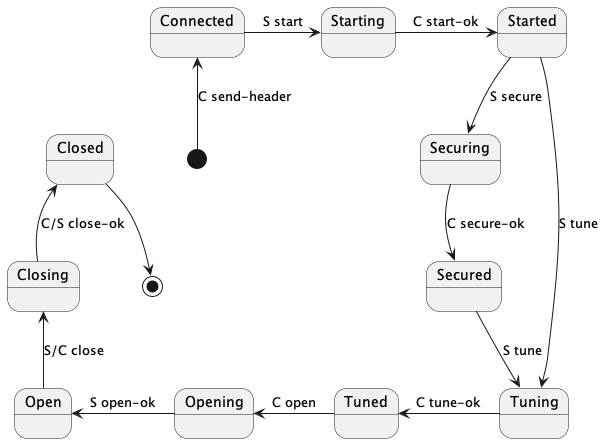

The diagram above was rendered by PlantUML. Its source (embedded in the PNG):
@startuml
[*]-u->Connected: C send-header
Connected->Starting: S start
Starting->Started: C start-ok
Started-->Securing: S secure
Securing-->Secured: C secure-ok
Secured-->Tuning: S tune
Started-->Tuning: S tune
Tuning-l->Tuned: C tune-ok
Tuned-l->Opening: C open
Opening-l->Open: S open-ok
Open-u->Closing: S/C close
Closing-u->Closed: C/S close-ok
Closed-->[*]
@enduml